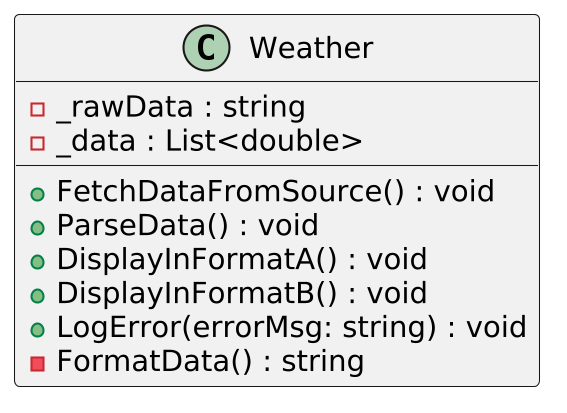

The diagram above was rendered by PlantUML. Its source (embedded in the PNG):
@startuml
skinparamlocked dpi 200

class Weather {
    +FetchDataFromSource() : void
    +ParseData() : void
    +DisplayInFormatA() : void
    +DisplayInFormatB() : void
    +LogError(errorMsg: string) : void
    -FormatData() : string
    -_rawData : string
    -_data : List<double>
}

@enduml